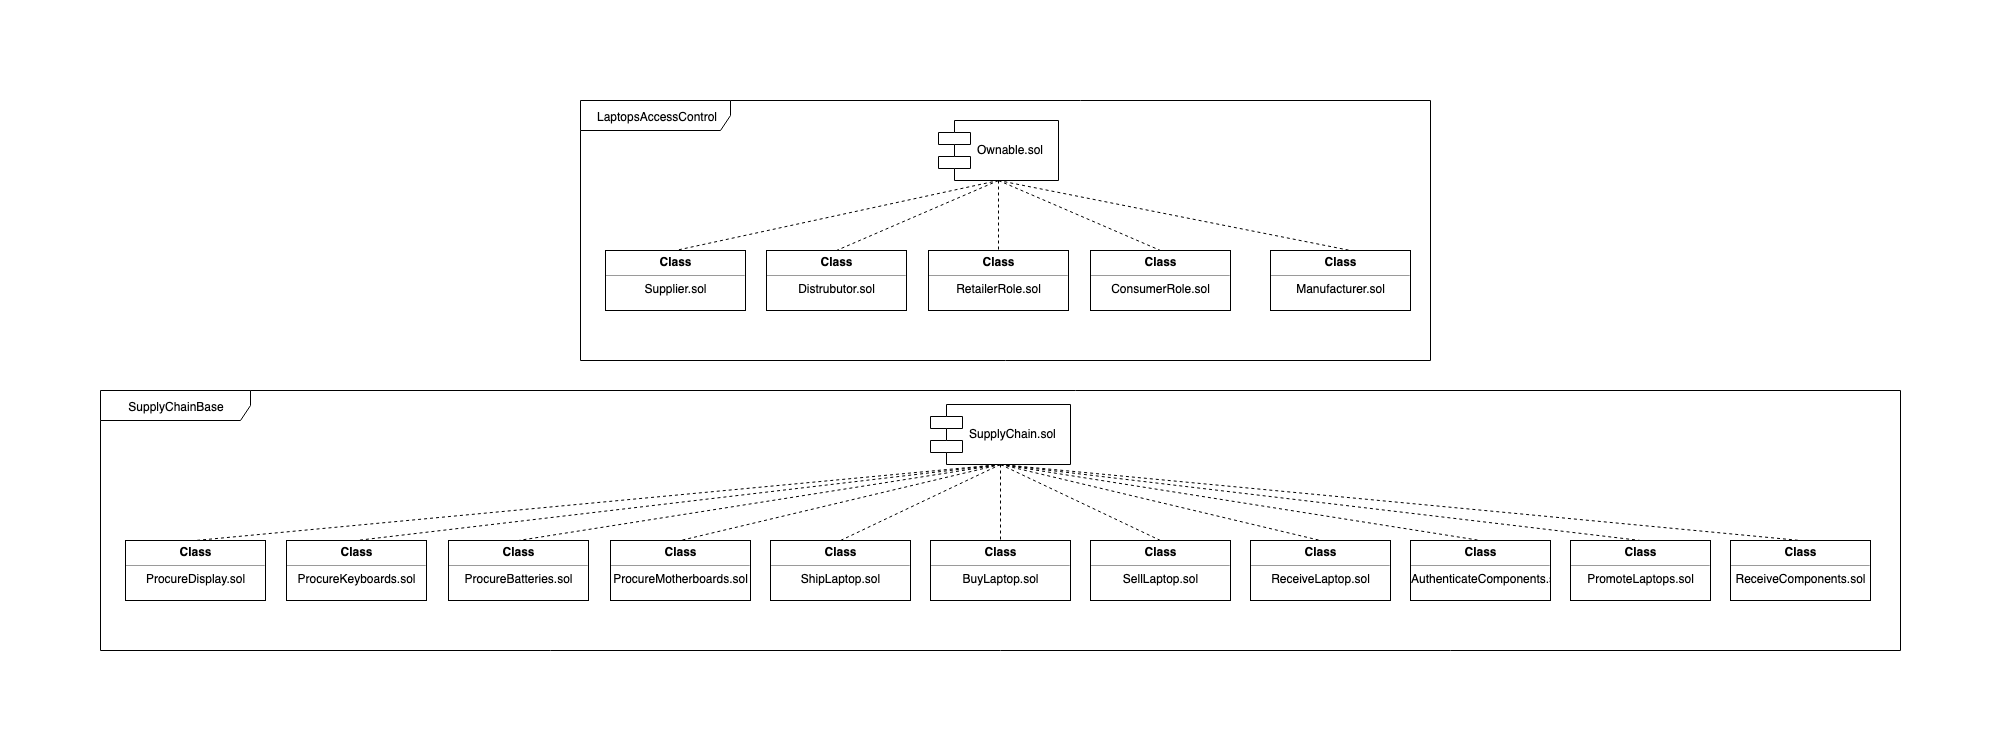

The diagram above was exported from draw.io. Its source (the exported page's mxGraphModel, read from the mxfile embedded in the PNG):
<mxGraphModel dx="1158" dy="629" grid="1" gridSize="10" guides="1" tooltips="1" connect="1" arrows="1" fold="1" page="1" pageScale="1" pageWidth="1100" pageHeight="850" background="#ffffff" math="0" shadow="0">
  <root>
    <mxCell id="0" />
    <mxCell id="1" parent="0" />
    <mxCell id="pOOkkFr8XNsGDEHBWvtv-2" value="LaptopsAccessControl" style="shape=umlFrame;whiteSpace=wrap;html=1;width=150;height=30;" parent="1" vertex="1">
      <mxGeometry x="580" y="90" width="850" height="260" as="geometry" />
    </mxCell>
    <mxCell id="pOOkkFr8XNsGDEHBWvtv-1" value="&#10;Ownable.sol&#10;" style="shape=component;align=left;spacingLeft=36;" parent="1" vertex="1">
      <mxGeometry x="938" y="110" width="120" height="60" as="geometry" />
    </mxCell>
    <mxCell id="pOOkkFr8XNsGDEHBWvtv-3" value="&lt;p style=&quot;margin: 0px ; margin-top: 4px ; text-align: center&quot;&gt;&lt;b&gt;Class&lt;/b&gt;&lt;/p&gt;&lt;hr size=&quot;1&quot; style=&quot;text-align: center&quot;&gt;&lt;div style=&quot;text-align: center ; height: 2px&quot;&gt;Supplier.sol&lt;/div&gt;" style="verticalAlign=top;align=left;overflow=fill;fontSize=12;fontFamily=Helvetica;html=1;" parent="1" vertex="1">
      <mxGeometry x="605" y="240" width="140" height="60" as="geometry" />
    </mxCell>
    <mxCell id="pOOkkFr8XNsGDEHBWvtv-4" value="&lt;p style=&quot;margin: 0px ; margin-top: 4px ; text-align: center&quot;&gt;&lt;b&gt;Class&lt;/b&gt;&lt;/p&gt;&lt;hr size=&quot;1&quot; style=&quot;text-align: center&quot;&gt;&lt;div style=&quot;text-align: center ; height: 2px&quot;&gt;Distrubutor.sol&lt;/div&gt;" style="verticalAlign=top;align=left;overflow=fill;fontSize=12;fontFamily=Helvetica;html=1;" parent="1" vertex="1">
      <mxGeometry x="766" y="240" width="140" height="60" as="geometry" />
    </mxCell>
    <mxCell id="pOOkkFr8XNsGDEHBWvtv-5" value="&lt;p style=&quot;margin: 0px ; margin-top: 4px ; text-align: center&quot;&gt;&lt;b&gt;Class&lt;/b&gt;&lt;/p&gt;&lt;hr size=&quot;1&quot; style=&quot;text-align: center&quot;&gt;&lt;div style=&quot;text-align: center ; height: 2px&quot;&gt;RetailerRole.sol&lt;/div&gt;" style="verticalAlign=top;align=left;overflow=fill;fontSize=12;fontFamily=Helvetica;html=1;" parent="1" vertex="1">
      <mxGeometry x="928" y="240" width="140" height="60" as="geometry" />
    </mxCell>
    <mxCell id="pOOkkFr8XNsGDEHBWvtv-6" value="&lt;p style=&quot;margin: 0px ; margin-top: 4px ; text-align: center&quot;&gt;&lt;b&gt;Class&lt;/b&gt;&lt;/p&gt;&lt;hr size=&quot;1&quot; style=&quot;text-align: center&quot;&gt;&lt;div style=&quot;text-align: center ; height: 2px&quot;&gt;ConsumerRole.sol&lt;/div&gt;" style="verticalAlign=top;align=left;overflow=fill;fontSize=12;fontFamily=Helvetica;html=1;" parent="1" vertex="1">
      <mxGeometry x="1090" y="240" width="140" height="60" as="geometry" />
    </mxCell>
    <mxCell id="pOOkkFr8XNsGDEHBWvtv-7" value="" style="endArrow=none;dashed=1;html=1;entryX=0.5;entryY=0;entryDx=0;entryDy=0;exitX=0.5;exitY=1;exitDx=0;exitDy=0;" parent="1" source="pOOkkFr8XNsGDEHBWvtv-1" target="pOOkkFr8XNsGDEHBWvtv-3" edge="1">
      <mxGeometry width="50" height="50" relative="1" as="geometry">
        <mxPoint x="-65" y="420" as="sourcePoint" />
        <mxPoint x="-15" y="370" as="targetPoint" />
      </mxGeometry>
    </mxCell>
    <mxCell id="pOOkkFr8XNsGDEHBWvtv-9" value="" style="endArrow=none;dashed=1;html=1;entryX=0.5;entryY=0;entryDx=0;entryDy=0;exitX=0.5;exitY=1;exitDx=0;exitDy=0;" parent="1" source="pOOkkFr8XNsGDEHBWvtv-1" target="pOOkkFr8XNsGDEHBWvtv-4" edge="1">
      <mxGeometry width="50" height="50" relative="1" as="geometry">
        <mxPoint x="290" y="180" as="sourcePoint" />
        <mxPoint x="40" y="250" as="targetPoint" />
      </mxGeometry>
    </mxCell>
    <mxCell id="pOOkkFr8XNsGDEHBWvtv-10" value="" style="endArrow=none;dashed=1;html=1;entryX=0.5;entryY=0;entryDx=0;entryDy=0;exitX=0.5;exitY=1;exitDx=0;exitDy=0;" parent="1" source="pOOkkFr8XNsGDEHBWvtv-1" target="pOOkkFr8XNsGDEHBWvtv-5" edge="1">
      <mxGeometry width="50" height="50" relative="1" as="geometry">
        <mxPoint x="290" y="180" as="sourcePoint" />
        <mxPoint x="201" y="250" as="targetPoint" />
      </mxGeometry>
    </mxCell>
    <mxCell id="pOOkkFr8XNsGDEHBWvtv-11" value="" style="endArrow=none;dashed=1;html=1;entryX=0.5;entryY=0;entryDx=0;entryDy=0;exitX=0.5;exitY=1;exitDx=0;exitDy=0;" parent="1" source="pOOkkFr8XNsGDEHBWvtv-1" target="pOOkkFr8XNsGDEHBWvtv-6" edge="1">
      <mxGeometry width="50" height="50" relative="1" as="geometry">
        <mxPoint x="290.1724137931035" y="179.9310344827586" as="sourcePoint" />
        <mxPoint x="363.2758620689656" y="250.27586206896558" as="targetPoint" />
      </mxGeometry>
    </mxCell>
    <mxCell id="pOOkkFr8XNsGDEHBWvtv-12" value="SupplyChainBase" style="shape=umlFrame;whiteSpace=wrap;html=1;width=150;height=30;" parent="1" vertex="1">
      <mxGeometry x="100" y="380" width="1800" height="260" as="geometry" />
    </mxCell>
    <mxCell id="pOOkkFr8XNsGDEHBWvtv-13" value="&#10;SupplyChain.sol&#10;" style="shape=component;align=left;spacingLeft=36;" parent="1" vertex="1">
      <mxGeometry x="930" y="394" width="140" height="60" as="geometry" />
    </mxCell>
    <mxCell id="pOOkkFr8XNsGDEHBWvtv-14" value="&lt;p style=&quot;margin: 0px ; margin-top: 4px ; text-align: center&quot;&gt;&lt;b&gt;Class&lt;/b&gt;&lt;/p&gt;&lt;hr size=&quot;1&quot; style=&quot;text-align: center&quot;&gt;&lt;div style=&quot;text-align: center ; height: 2px&quot;&gt;ProcureDisplay.sol&lt;/div&gt;" style="verticalAlign=top;align=left;overflow=fill;fontSize=12;fontFamily=Helvetica;html=1;" parent="1" vertex="1">
      <mxGeometry x="125" y="530" width="140" height="60" as="geometry" />
    </mxCell>
    <mxCell id="pOOkkFr8XNsGDEHBWvtv-15" value="&lt;p style=&quot;margin: 0px ; margin-top: 4px ; text-align: center&quot;&gt;&lt;b&gt;Class&lt;/b&gt;&lt;/p&gt;&lt;hr size=&quot;1&quot; style=&quot;text-align: center&quot;&gt;&lt;span&gt;&lt;div style=&quot;text-align: center&quot;&gt;&lt;span&gt;ProcureKeyboards&lt;/span&gt;&lt;span&gt;.sol&lt;/span&gt;&lt;/div&gt;&lt;/span&gt;" style="verticalAlign=top;align=left;overflow=fill;fontSize=12;fontFamily=Helvetica;html=1;" parent="1" vertex="1">
      <mxGeometry x="286" y="530" width="140" height="60" as="geometry" />
    </mxCell>
    <mxCell id="pOOkkFr8XNsGDEHBWvtv-16" value="&lt;p style=&quot;margin: 0px ; margin-top: 4px ; text-align: center&quot;&gt;&lt;b&gt;Class&lt;/b&gt;&lt;/p&gt;&lt;hr size=&quot;1&quot; style=&quot;text-align: center&quot;&gt;&lt;span&gt;&lt;div style=&quot;text-align: center&quot;&gt;&lt;span&gt;ProcureBatteries&lt;/span&gt;&lt;span&gt;.sol&lt;/span&gt;&lt;/div&gt;&lt;/span&gt;" style="verticalAlign=top;align=left;overflow=fill;fontSize=12;fontFamily=Helvetica;html=1;" parent="1" vertex="1">
      <mxGeometry x="448" y="530" width="140" height="60" as="geometry" />
    </mxCell>
    <mxCell id="pOOkkFr8XNsGDEHBWvtv-17" value="&lt;p style=&quot;margin: 0px ; margin-top: 4px ; text-align: center&quot;&gt;&lt;b&gt;Class&lt;/b&gt;&lt;/p&gt;&lt;hr size=&quot;1&quot; style=&quot;text-align: center&quot;&gt;&lt;div style=&quot;text-align: center ; height: 2px&quot;&gt;ProcureMotherboards.sol&lt;/div&gt;" style="verticalAlign=top;align=left;overflow=fill;fontSize=12;fontFamily=Helvetica;html=1;" parent="1" vertex="1">
      <mxGeometry x="610" y="530" width="140" height="60" as="geometry" />
    </mxCell>
    <mxCell id="pOOkkFr8XNsGDEHBWvtv-18" value="" style="endArrow=none;dashed=1;html=1;entryX=0.5;entryY=0;entryDx=0;entryDy=0;exitX=0.5;exitY=1;exitDx=0;exitDy=0;" parent="1" source="pOOkkFr8XNsGDEHBWvtv-13" target="pOOkkFr8XNsGDEHBWvtv-14" edge="1">
      <mxGeometry width="50" height="50" relative="1" as="geometry">
        <mxPoint x="100" y="710" as="sourcePoint" />
        <mxPoint x="150" y="660" as="targetPoint" />
      </mxGeometry>
    </mxCell>
    <mxCell id="pOOkkFr8XNsGDEHBWvtv-19" value="" style="endArrow=none;dashed=1;html=1;entryX=0.5;entryY=0;entryDx=0;entryDy=0;exitX=0.5;exitY=1;exitDx=0;exitDy=0;" parent="1" source="pOOkkFr8XNsGDEHBWvtv-13" target="pOOkkFr8XNsGDEHBWvtv-15" edge="1">
      <mxGeometry width="50" height="50" relative="1" as="geometry">
        <mxPoint x="455" y="470" as="sourcePoint" />
        <mxPoint x="205" y="540" as="targetPoint" />
      </mxGeometry>
    </mxCell>
    <mxCell id="pOOkkFr8XNsGDEHBWvtv-20" value="" style="endArrow=none;dashed=1;html=1;entryX=0.5;entryY=0;entryDx=0;entryDy=0;exitX=0.5;exitY=1;exitDx=0;exitDy=0;" parent="1" source="pOOkkFr8XNsGDEHBWvtv-13" target="pOOkkFr8XNsGDEHBWvtv-16" edge="1">
      <mxGeometry width="50" height="50" relative="1" as="geometry">
        <mxPoint x="455" y="470" as="sourcePoint" />
        <mxPoint x="366" y="540" as="targetPoint" />
      </mxGeometry>
    </mxCell>
    <mxCell id="pOOkkFr8XNsGDEHBWvtv-21" value="" style="endArrow=none;dashed=1;html=1;entryX=0.5;entryY=0;entryDx=0;entryDy=0;exitX=0.5;exitY=1;exitDx=0;exitDy=0;" parent="1" source="pOOkkFr8XNsGDEHBWvtv-13" target="pOOkkFr8XNsGDEHBWvtv-17" edge="1">
      <mxGeometry width="50" height="50" relative="1" as="geometry">
        <mxPoint x="455.1724137931035" y="469.9310344827586" as="sourcePoint" />
        <mxPoint x="528.2758620689656" y="540.2758620689656" as="targetPoint" />
      </mxGeometry>
    </mxCell>
    <mxCell id="pOOkkFr8XNsGDEHBWvtv-22" value="&lt;p style=&quot;margin: 0px ; margin-top: 4px ; text-align: center&quot;&gt;&lt;b&gt;Class&lt;/b&gt;&lt;/p&gt;&lt;hr size=&quot;1&quot; style=&quot;text-align: center&quot;&gt;&lt;div style=&quot;text-align: center ; height: 2px&quot;&gt;ShipLaptop.sol&lt;/div&gt;" style="verticalAlign=top;align=left;overflow=fill;fontSize=12;fontFamily=Helvetica;html=1;" parent="1" vertex="1">
      <mxGeometry x="770" y="530" width="140" height="60" as="geometry" />
    </mxCell>
    <mxCell id="pOOkkFr8XNsGDEHBWvtv-23" value="&lt;p style=&quot;margin: 0px ; margin-top: 4px ; text-align: center&quot;&gt;&lt;b&gt;Class&lt;/b&gt;&lt;/p&gt;&lt;hr size=&quot;1&quot; style=&quot;text-align: center&quot;&gt;&lt;span&gt;&lt;div style=&quot;text-align: center&quot;&gt;&lt;span&gt;BuyLaptop&lt;/span&gt;&lt;span&gt;.sol&lt;/span&gt;&lt;/div&gt;&lt;/span&gt;" style="verticalAlign=top;align=left;overflow=fill;fontSize=12;fontFamily=Helvetica;html=1;" parent="1" vertex="1">
      <mxGeometry x="930" y="530" width="140" height="60" as="geometry" />
    </mxCell>
    <mxCell id="pOOkkFr8XNsGDEHBWvtv-24" value="&lt;p style=&quot;margin: 0px ; margin-top: 4px ; text-align: center&quot;&gt;&lt;b&gt;Class&lt;/b&gt;&lt;/p&gt;&lt;hr size=&quot;1&quot; style=&quot;text-align: center&quot;&gt;&lt;div style=&quot;text-align: center ; height: 2px&quot;&gt;SellLaptop.sol&lt;/div&gt;" style="verticalAlign=top;align=left;overflow=fill;fontSize=12;fontFamily=Helvetica;html=1;" parent="1" vertex="1">
      <mxGeometry x="1090" y="530" width="140" height="60" as="geometry" />
    </mxCell>
    <mxCell id="pOOkkFr8XNsGDEHBWvtv-25" value="&lt;p style=&quot;margin: 0px ; margin-top: 4px ; text-align: center&quot;&gt;&lt;b&gt;Class&lt;/b&gt;&lt;/p&gt;&lt;hr size=&quot;1&quot; style=&quot;text-align: center&quot;&gt;&lt;div style=&quot;text-align: center ; height: 2px&quot;&gt;ReceiveLaptop.sol&lt;/div&gt;" style="verticalAlign=top;align=left;overflow=fill;fontSize=12;fontFamily=Helvetica;html=1;" parent="1" vertex="1">
      <mxGeometry x="1250" y="530" width="140" height="60" as="geometry" />
    </mxCell>
    <mxCell id="pOOkkFr8XNsGDEHBWvtv-26" value="&lt;p style=&quot;margin: 0px ; margin-top: 4px ; text-align: center&quot;&gt;&lt;b&gt;Class&lt;/b&gt;&lt;/p&gt;&lt;hr size=&quot;1&quot; style=&quot;text-align: center&quot;&gt;&lt;div style=&quot;text-align: center ; height: 2px&quot;&gt;AuthenticateComponents.sol&lt;/div&gt;" style="verticalAlign=top;align=left;overflow=fill;fontSize=12;fontFamily=Helvetica;html=1;" parent="1" vertex="1">
      <mxGeometry x="1410" y="530" width="140" height="60" as="geometry" />
    </mxCell>
    <mxCell id="pOOkkFr8XNsGDEHBWvtv-27" value="&lt;p style=&quot;margin: 0px ; margin-top: 4px ; text-align: center&quot;&gt;&lt;b&gt;Class&lt;/b&gt;&lt;/p&gt;&lt;hr size=&quot;1&quot; style=&quot;text-align: center&quot;&gt;&lt;div style=&quot;text-align: center ; height: 2px&quot;&gt;PromoteLaptops.sol&lt;/div&gt;" style="verticalAlign=top;align=left;overflow=fill;fontSize=12;fontFamily=Helvetica;html=1;" parent="1" vertex="1">
      <mxGeometry x="1570" y="530" width="140" height="60" as="geometry" />
    </mxCell>
    <mxCell id="pOOkkFr8XNsGDEHBWvtv-28" value="&lt;p style=&quot;margin: 0px ; margin-top: 4px ; text-align: center&quot;&gt;&lt;b&gt;Class&lt;/b&gt;&lt;/p&gt;&lt;hr size=&quot;1&quot; style=&quot;text-align: center&quot;&gt;&lt;div style=&quot;text-align: center ; height: 2px&quot;&gt;ReceiveComponents.sol&lt;/div&gt;" style="verticalAlign=top;align=left;overflow=fill;fontSize=12;fontFamily=Helvetica;html=1;" parent="1" vertex="1">
      <mxGeometry x="1730" y="530" width="140" height="60" as="geometry" />
    </mxCell>
    <mxCell id="pOOkkFr8XNsGDEHBWvtv-29" value="" style="endArrow=none;dashed=1;html=1;entryX=0.5;entryY=0;entryDx=0;entryDy=0;exitX=0.5;exitY=1;exitDx=0;exitDy=0;" parent="1" source="pOOkkFr8XNsGDEHBWvtv-13" target="pOOkkFr8XNsGDEHBWvtv-22" edge="1">
      <mxGeometry width="50" height="50" relative="1" as="geometry">
        <mxPoint x="1000" y="460" as="sourcePoint" />
        <mxPoint x="690.0588235294117" y="540.3529411764707" as="targetPoint" />
      </mxGeometry>
    </mxCell>
    <mxCell id="pOOkkFr8XNsGDEHBWvtv-30" value="" style="endArrow=none;dashed=1;html=1;exitX=0.5;exitY=1;exitDx=0;exitDy=0;" parent="1" source="pOOkkFr8XNsGDEHBWvtv-13" target="pOOkkFr8XNsGDEHBWvtv-23" edge="1">
      <mxGeometry width="50" height="50" relative="1" as="geometry">
        <mxPoint x="1010" y="464" as="sourcePoint" />
        <mxPoint x="850.344827586207" y="540.2758620689656" as="targetPoint" />
      </mxGeometry>
    </mxCell>
    <mxCell id="pOOkkFr8XNsGDEHBWvtv-32" value="" style="endArrow=none;dashed=1;html=1;exitX=0.5;exitY=1;exitDx=0;exitDy=0;entryX=0.5;entryY=0;entryDx=0;entryDy=0;" parent="1" source="pOOkkFr8XNsGDEHBWvtv-13" target="pOOkkFr8XNsGDEHBWvtv-24" edge="1">
      <mxGeometry width="50" height="50" relative="1" as="geometry">
        <mxPoint x="1010.344827586207" y="463.72413793103453" as="sourcePoint" />
        <mxPoint x="1010.0973393900067" y="540" as="targetPoint" />
      </mxGeometry>
    </mxCell>
    <mxCell id="pOOkkFr8XNsGDEHBWvtv-33" value="" style="endArrow=none;dashed=1;html=1;entryX=0.5;entryY=0;entryDx=0;entryDy=0;exitX=0.5;exitY=1;exitDx=0;exitDy=0;" parent="1" source="pOOkkFr8XNsGDEHBWvtv-13" target="pOOkkFr8XNsGDEHBWvtv-25" edge="1">
      <mxGeometry width="50" height="50" relative="1" as="geometry">
        <mxPoint x="1000" y="460" as="sourcePoint" />
        <mxPoint x="1020.0973393900067" y="550" as="targetPoint" />
      </mxGeometry>
    </mxCell>
    <mxCell id="pOOkkFr8XNsGDEHBWvtv-34" value="" style="endArrow=none;dashed=1;html=1;exitX=0.5;exitY=1;exitDx=0;exitDy=0;entryX=0.5;entryY=0;entryDx=0;entryDy=0;" parent="1" source="pOOkkFr8XNsGDEHBWvtv-13" target="pOOkkFr8XNsGDEHBWvtv-26" edge="1">
      <mxGeometry width="50" height="50" relative="1" as="geometry">
        <mxPoint x="1030.344827586207" y="483.72413793103453" as="sourcePoint" />
        <mxPoint x="1030.0973393900067" y="560" as="targetPoint" />
      </mxGeometry>
    </mxCell>
    <mxCell id="pOOkkFr8XNsGDEHBWvtv-35" value="" style="endArrow=none;dashed=1;html=1;entryX=0.5;entryY=0;entryDx=0;entryDy=0;exitX=0.5;exitY=1;exitDx=0;exitDy=0;" parent="1" source="pOOkkFr8XNsGDEHBWvtv-13" target="pOOkkFr8XNsGDEHBWvtv-27" edge="1">
      <mxGeometry width="50" height="50" relative="1" as="geometry">
        <mxPoint x="1000" y="460" as="sourcePoint" />
        <mxPoint x="1490.344827586207" y="540.2758620689656" as="targetPoint" />
      </mxGeometry>
    </mxCell>
    <mxCell id="pOOkkFr8XNsGDEHBWvtv-36" value="" style="endArrow=none;dashed=1;html=1;exitX=0.5;exitY=1;exitDx=0;exitDy=0;entryX=0.5;entryY=0;entryDx=0;entryDy=0;" parent="1" source="pOOkkFr8XNsGDEHBWvtv-13" target="pOOkkFr8XNsGDEHBWvtv-28" edge="1">
      <mxGeometry width="50" height="50" relative="1" as="geometry">
        <mxPoint x="1199.844827586207" y="400.22413793103453" as="sourcePoint" />
        <mxPoint x="1679.844827586207" y="476.7758620689656" as="targetPoint" />
      </mxGeometry>
    </mxCell>
    <mxCell id="Sfz7fXaScLHoFVWBTVo4-1" value="&lt;p style=&quot;margin: 0px ; margin-top: 4px ; text-align: center&quot;&gt;&lt;b&gt;Class&lt;/b&gt;&lt;/p&gt;&lt;hr size=&quot;1&quot; style=&quot;text-align: center&quot;&gt;&lt;div style=&quot;text-align: center ; height: 2px&quot;&gt;Manufacturer.sol&lt;/div&gt;" style="verticalAlign=top;align=left;overflow=fill;fontSize=12;fontFamily=Helvetica;html=1;" vertex="1" parent="1">
      <mxGeometry x="1270" y="240" width="140" height="60" as="geometry" />
    </mxCell>
    <mxCell id="Sfz7fXaScLHoFVWBTVo4-2" value="" style="endArrow=none;dashed=1;html=1;entryX=0.571;entryY=0;entryDx=0;entryDy=0;exitX=0.5;exitY=1;exitDx=0;exitDy=0;entryPerimeter=0;" edge="1" parent="1" source="pOOkkFr8XNsGDEHBWvtv-1" target="Sfz7fXaScLHoFVWBTVo4-1">
      <mxGeometry width="50" height="50" relative="1" as="geometry">
        <mxPoint x="930" y="180" as="sourcePoint" />
        <mxPoint x="1170" y="250" as="targetPoint" />
      </mxGeometry>
    </mxCell>
  </root>
</mxGraphModel>